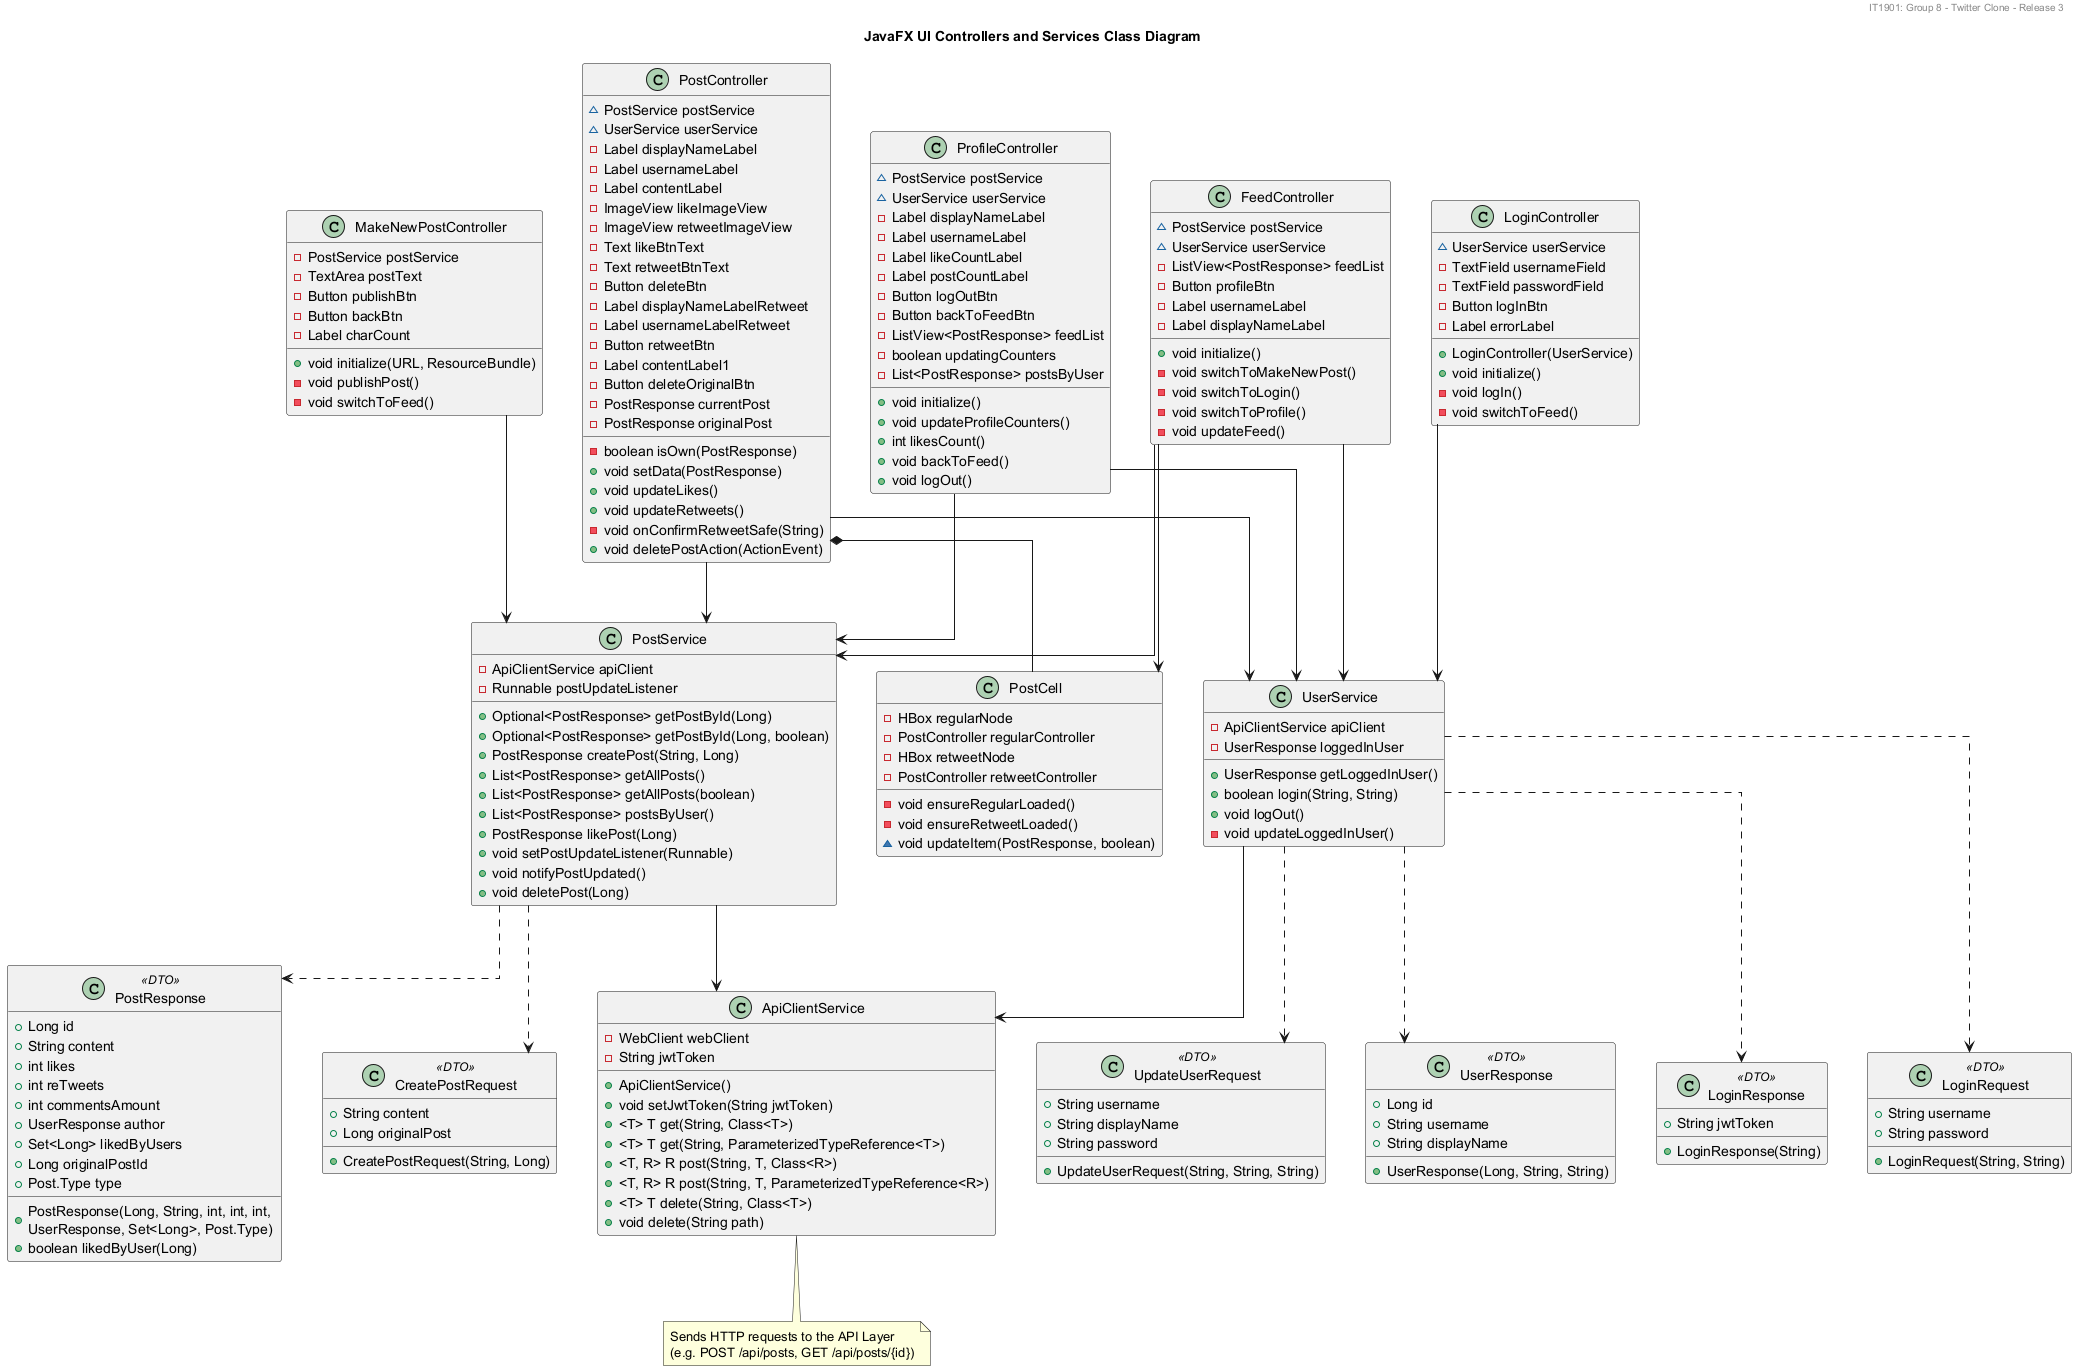

The diagram above was rendered by PlantUML. Its source (embedded in the PNG):
@startuml uiClassDiagram
title JavaFX UI Controllers and Services Class Diagram
header IT1901: Group 8 - Twitter Clone - Release 3

skinparam linetype ortho
skinparam padding 1
skinparam nodesep 40

class FeedController {
  ~ PostService postService
  ~ UserService userService
  - ListView<PostResponse> feedList
  - Button profileBtn
  - Label usernameLabel
  - Label displayNameLabel

  + void initialize()
  - void switchToMakeNewPost()
  - void switchToLogin()
  - void switchToProfile()
  - void updateFeed()
}

class LoginController {
  ~ UserService userService
  - TextField usernameField
  - TextField passwordField
  - Button logInBtn
  - Label errorLabel

  + LoginController(UserService)
  + void initialize()
  - void logIn()
  - void switchToFeed()
}

class MakeNewPostController {
  - PostService postService
  - TextArea postText
  - Button publishBtn
  - Button backBtn
  - Label charCount

  + void initialize(URL, ResourceBundle)
  - void publishPost()
  - void switchToFeed()
}

class PostController {
  ~ PostService postService
  ~ UserService userService
  - Label displayNameLabel
  - Label usernameLabel
  - Label contentLabel
  - ImageView likeImageView
  - ImageView retweetImageView
  - Text likeBtnText
  - Text retweetBtnText
  - Button deleteBtn
  - Label displayNameLabelRetweet
  - Label usernameLabelRetweet
  - Button retweetBtn
  - Label contentLabel1
  - Button deleteOriginalBtn
  - PostResponse currentPost
  - PostResponse originalPost

  - boolean isOwn(PostResponse)
  + void setData(PostResponse)
  + void updateLikes()
  + void updateRetweets()
  - void onConfirmRetweetSafe(String)
  + void deletePostAction(ActionEvent)
}
class ProfileController {
  ~ PostService postService
  ~ UserService userService
  - Label displayNameLabel
  - Label usernameLabel
  - Label likeCountLabel
  - Label postCountLabel
  - Button logOutBtn
  - Button backToFeedBtn
  - ListView<PostResponse> feedList
  - boolean updatingCounters
  - List<PostResponse> postsByUser

  + void initialize()
  + void updateProfileCounters()
  + int likesCount()
  + void backToFeed()
  + void logOut()
}

class PostCell {
  - HBox regularNode
  - PostController regularController
  - HBox retweetNode
  - PostController retweetController

  - void ensureRegularLoaded()
  - void ensureRetweetLoaded()
  ~ void updateItem(PostResponse, boolean)
}

class UserService {
  - ApiClientService apiClient
  - UserResponse loggedInUser

  + UserResponse getLoggedInUser()
  + boolean login(String, String)
  + void logOut()
  - void updateLoggedInUser()
}
class PostService {
  - ApiClientService apiClient
  - Runnable postUpdateListener

  + Optional<PostResponse> getPostById(Long)
  + Optional<PostResponse> getPostById(Long, boolean)
  + PostResponse createPost(String, Long)
  + List<PostResponse> getAllPosts()
  + List<PostResponse> getAllPosts(boolean)
  + List<PostResponse> postsByUser()
  + PostResponse likePost(Long)
  + void setPostUpdateListener(Runnable)
  + void notifyPostUpdated()
  + void deletePost(Long)
}
class ApiClientService {
  - WebClient webClient
  - String jwtToken
  + ApiClientService()
  + void setJwtToken(String jwtToken)
  + <T> T get(String, Class<T>)
  + <T> T get(String, ParameterizedTypeReference<T>)
  + <T, R> R post(String, T, Class<R>)
  + <T, R> R post(String, T, ParameterizedTypeReference<R>)
  + <T> T delete(String, Class<T>)
  + void delete(String path)
}

class CreatePostRequest <<DTO>> {
  + String content
  + Long originalPost

  + CreatePostRequest(String, Long)
}
class LoginRequest <<DTO>> {
  + String username
  + String password

  + LoginRequest(String, String)
}
class UpdateUserRequest <<DTO>> {
  + String username
  + String displayName
  + String password

  + UpdateUserRequest(String, String, String)
}


class PostResponse <<DTO>> {
  + Long id
  + String content
  + int likes
  + int reTweets
  + int commentsAmount
  + UserResponse author
  + Set<Long> likedByUsers
  + Long originalPostId
  + Post.Type type

  + PostResponse(Long, String, int, int, int, \nUserResponse, Set<Long>, Post.Type)
  + boolean likedByUser(Long)
}
class UserResponse <<DTO>> {
  + Long id
  + String username
  + String displayName

  + UserResponse(Long, String, String)
}
class LoginResponse <<DTO>> {
  + String jwtToken

  + LoginResponse(String)
}


LoginController --> UserService
FeedController --> PostService
FeedController --> UserService
PostController --> PostService
PostController --> UserService
MakeNewPostController --> PostService
ProfileController --> UserService
ProfileController --> PostService


PostService --> ApiClientService 
UserService --> ApiClientService


PostService ..> CreatePostRequest 
PostService ..> PostResponse 
UserService ..> LoginRequest 
UserService ..> LoginResponse 
UserService ..> UpdateUserRequest 
UserService ..> UserResponse

FeedController --> PostCell
PostController *-- PostCell

' Note: HTTP communication
note bottom of ApiClientService
  Sends HTTP requests to the API Layer
  (e.g. POST /api/posts, GET /api/posts/{id})
end note

@enduml